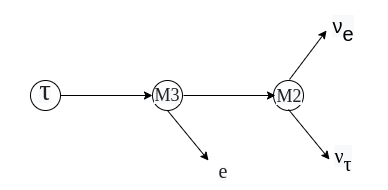

The diagram above was exported from draw.io. Its source (the exported page's mxGraphModel, read from the mxfile embedded in the PNG):
<mxGraphModel dx="1434" dy="788" grid="1" gridSize="10" guides="1" tooltips="1" connect="1" arrows="1" fold="1" page="1" pageScale="1" pageWidth="850" pageHeight="1100" math="0" shadow="0">
  <root>
    <mxCell id="0" />
    <mxCell id="1" parent="0" />
    <mxCell id="o4x5EKgfKeX2X9WPHHMW-1" value="" style="ellipse;whiteSpace=wrap;html=1;aspect=fixed;" parent="1" vertex="1">
      <mxGeometry x="102" y="120" width="30" height="30" as="geometry" />
    </mxCell>
    <mxCell id="o4x5EKgfKeX2X9WPHHMW-2" value="" style="ellipse;whiteSpace=wrap;html=1;aspect=fixed;" parent="1" vertex="1">
      <mxGeometry x="224" y="120" width="30" height="30" as="geometry" />
    </mxCell>
    <mxCell id="o4x5EKgfKeX2X9WPHHMW-3" value="" style="ellipse;whiteSpace=wrap;html=1;aspect=fixed;" parent="1" vertex="1">
      <mxGeometry x="345" y="120" width="30" height="30" as="geometry" />
    </mxCell>
    <mxCell id="o4x5EKgfKeX2X9WPHHMW-5" value="&lt;span style=&quot;color: rgb(32, 33, 34); font-family: &amp;quot;Times New Roman&amp;quot;, serif; background-color: rgb(248, 249, 250);&quot;&gt;&lt;font style=&quot;font-size: 29px;&quot;&gt;τ&lt;/font&gt;&lt;/span&gt;" style="text;html=1;align=center;verticalAlign=middle;whiteSpace=wrap;rounded=0;" parent="1" vertex="1">
      <mxGeometry x="72" y="110" width="90" height="40" as="geometry" />
    </mxCell>
    <mxCell id="o4x5EKgfKeX2X9WPHHMW-7" value="" style="endArrow=classic;html=1;rounded=0;entryX=0;entryY=0.5;entryDx=0;entryDy=0;exitX=1;exitY=0.5;exitDx=0;exitDy=0;" parent="1" source="o4x5EKgfKeX2X9WPHHMW-1" target="o4x5EKgfKeX2X9WPHHMW-2" edge="1">
      <mxGeometry width="50" height="50" relative="1" as="geometry">
        <mxPoint x="400" y="420" as="sourcePoint" />
        <mxPoint x="450" y="370" as="targetPoint" />
      </mxGeometry>
    </mxCell>
    <mxCell id="o4x5EKgfKeX2X9WPHHMW-8" value="" style="endArrow=classic;html=1;rounded=0;entryX=0;entryY=0.5;entryDx=0;entryDy=0;exitX=1;exitY=0.5;exitDx=0;exitDy=0;" parent="1" edge="1">
      <mxGeometry width="50" height="50" relative="1" as="geometry">
        <mxPoint x="255" y="135" as="sourcePoint" />
        <mxPoint x="347" y="135" as="targetPoint" />
      </mxGeometry>
    </mxCell>
    <mxCell id="o4x5EKgfKeX2X9WPHHMW-10" value="" style="endArrow=classic;html=1;rounded=0;exitX=0.5;exitY=1;exitDx=0;exitDy=0;" parent="1" source="o4x5EKgfKeX2X9WPHHMW-2" edge="1">
      <mxGeometry width="50" height="50" relative="1" as="geometry">
        <mxPoint x="400" y="420" as="sourcePoint" />
        <mxPoint x="280" y="200" as="targetPoint" />
      </mxGeometry>
    </mxCell>
    <mxCell id="o4x5EKgfKeX2X9WPHHMW-11" value="" style="endArrow=classic;html=1;rounded=0;exitX=0.5;exitY=1;exitDx=0;exitDy=0;" parent="1" edge="1">
      <mxGeometry width="50" height="50" relative="1" as="geometry">
        <mxPoint x="360" y="149" as="sourcePoint" />
        <mxPoint x="401" y="199" as="targetPoint" />
      </mxGeometry>
    </mxCell>
    <mxCell id="o4x5EKgfKeX2X9WPHHMW-13" value="" style="endArrow=classic;html=1;rounded=0;exitX=0.5;exitY=1;exitDx=0;exitDy=0;" parent="1" edge="1">
      <mxGeometry width="50" height="50" relative="1" as="geometry">
        <mxPoint x="361" y="119" as="sourcePoint" />
        <mxPoint x="398" y="70" as="targetPoint" />
      </mxGeometry>
    </mxCell>
    <mxCell id="o4x5EKgfKeX2X9WPHHMW-14" value="&lt;span style=&quot;color: rgb(32, 33, 34); font-family: &amp;quot;Times New Roman&amp;quot;, serif; background-color: rgb(248, 249, 250);&quot;&gt;&lt;font style=&quot;font-size: 18px;&quot;&gt;M3&lt;/font&gt;&lt;/span&gt;" style="text;html=1;align=center;verticalAlign=middle;whiteSpace=wrap;rounded=0;" parent="1" vertex="1">
      <mxGeometry x="194" y="115" width="90" height="40" as="geometry" />
    </mxCell>
    <mxCell id="o4x5EKgfKeX2X9WPHHMW-15" value="&lt;span style=&quot;color: rgb(32, 33, 34); font-family: &amp;quot;Times New Roman&amp;quot;, serif; background-color: rgb(248, 249, 250);&quot;&gt;&lt;font style=&quot;font-size: 18px;&quot;&gt;M2&lt;/font&gt;&lt;/span&gt;" style="text;html=1;align=center;verticalAlign=middle;whiteSpace=wrap;rounded=0;" parent="1" vertex="1">
      <mxGeometry x="316" y="116" width="90" height="40" as="geometry" />
    </mxCell>
    <mxCell id="o4x5EKgfKeX2X9WPHHMW-17" value="&lt;span style=&quot;color: rgb(32, 33, 34); font-family: &amp;quot;Times New Roman&amp;quot;, serif; background-color: rgb(248, 249, 250);&quot;&gt;&lt;font style=&quot;font-size: 20px;&quot;&gt;e&lt;/font&gt;&lt;/span&gt;" style="text;html=1;align=center;verticalAlign=middle;whiteSpace=wrap;rounded=0;" parent="1" vertex="1">
      <mxGeometry x="250" y="190" width="90" height="40" as="geometry" />
    </mxCell>
    <mxCell id="o4x5EKgfKeX2X9WPHHMW-18" value="&lt;font style=&quot;font-size: 20px;&quot;&gt;&lt;span style=&quot;font-family: &amp;quot;Nimbus Roman No9 L&amp;quot;, &amp;quot;Times New Roman&amp;quot;, Times, serif; text-align: left; text-wrap-mode: nowrap; background-color: rgb(248, 249, 250);&quot;&gt;ν&lt;/span&gt;&lt;span style=&quot;text-wrap-mode: nowrap; font-family: &amp;quot;Nimbus Roman No9 L&amp;quot;, &amp;quot;Times New Roman&amp;quot;, Times, serif; text-align: left; background-color: rgb(248, 249, 250);&quot; class=&quot;nowrap&quot;&gt;&lt;span style=&quot;display: inline-block; margin-bottom: -0.3em; vertical-align: -0.4em; line-height: 1em;&quot;&gt;&lt;span style=&quot;vertical-align: baseline; line-height: inherit;&quot;&gt;&lt;/span&gt;&lt;br&gt;&lt;span style=&quot;line-height: inherit; vertical-align: baseline;&quot;&gt;τ&lt;/span&gt;&lt;/span&gt;&lt;/span&gt;&lt;/font&gt;" style="text;html=1;align=center;verticalAlign=middle;whiteSpace=wrap;rounded=0;" parent="1" vertex="1">
      <mxGeometry x="370" y="170" width="90" height="40" as="geometry" />
    </mxCell>
    <mxCell id="o4x5EKgfKeX2X9WPHHMW-19" value="&lt;font style=&quot;font-size: 20px;&quot;&gt;&lt;span style=&quot;font-family: sans-serif; text-align: left; text-wrap-mode: nowrap; background-color: rgb(248, 249, 250);&quot;&gt;ν&lt;/span&gt;&lt;span style=&quot;text-wrap-mode: nowrap; font-family: sans-serif; text-align: left; background-color: rgb(248, 249, 250);&quot; class=&quot;nowrap&quot;&gt;&lt;span style=&quot;display: inline-block; margin-bottom: -0.3em; vertical-align: -0.4em; line-height: 1em;&quot;&gt;&lt;span style=&quot;vertical-align: baseline; line-height: inherit;&quot;&gt;&lt;/span&gt;&lt;br&gt;&lt;span style=&quot;line-height: inherit; vertical-align: baseline;&quot;&gt;e&lt;/span&gt;&lt;/span&gt;&lt;/span&gt;&lt;/font&gt;" style="text;html=1;align=center;verticalAlign=middle;whiteSpace=wrap;rounded=0;" parent="1" vertex="1">
      <mxGeometry x="370" y="40" width="90" height="40" as="geometry" />
    </mxCell>
  </root>
</mxGraphModel>